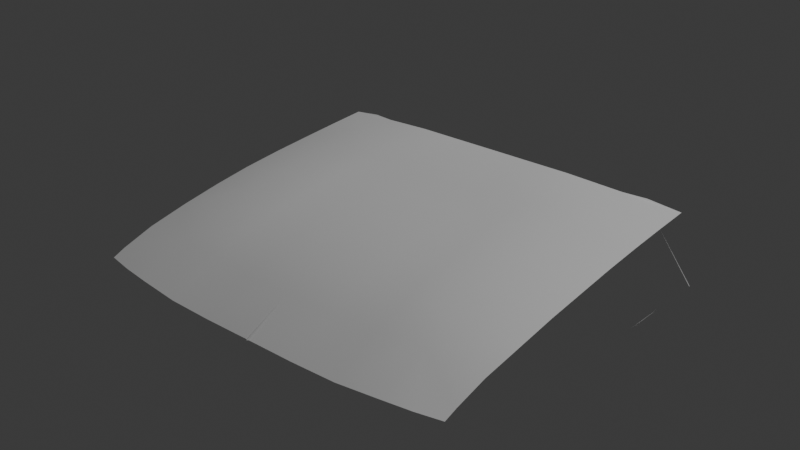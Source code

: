 # Source: CHEVETTE_01.blend  (saved by Blender 4.2.66; exported with 4.5.12 LTS)
import bpy
from mathutils import Matrix  # noqa: F401  (used for matrix-valued properties, if any)

bpy.ops.wm.read_factory_settings(use_empty=True)
scene = bpy.context.scene
scene.name = 'Scene'

# ---- collections
col_collection = bpy.data.collections.new('Collection'); scene.collection.children.link(col_collection)

# ---- world
world_world = bpy.data.worlds.new('World'); scene.world = world_world
world_world.use_nodes = True; world_world.node_tree.nodes.clear()
_N = world_world.node_tree.nodes; _L = world_world.node_tree.links
n0 = _N.new('ShaderNodeOutputWorld'); n0.name = 'World Output'; n0.location = (300, 300)
n1 = _N.new('ShaderNodeBackground'); n1.name = 'Background'; n1.location = (10, 300)
n1.inputs[0].default_value = (0.05088, 0.05088, 0.05088, 1.0)
_L.new(n1.outputs[0], n0.inputs[0])
n0.is_active_output = True
world_world.color = (0.05088, 0.05088, 0.05088)
world_world.sun_shadow_jitter_overblur = 0.0

# ---- lights
light_light = bpy.data.lights.new('Light', 'POINT')
light_light.energy = 1000.0
light_light.shadow_soft_size = 0.1

# ---- meshes
me_plane_002 = bpy.data.meshes.new('Plane.002')
me_plane_002.from_pydata([(0.0, -0.00298, 0.6735), (0.09518, -0.001793, 0.6728), (0.2663, 0.01509, 0.6606), (0.3714, 0.03569, 0.6458), (0.3606, -0.6121, 0.574), (0.258, -0.6291, 0.5728), (0.09322, -0.6379, 0.5687), (0.0, -0.6403, 0.5689), (0.1787, -0.6353, 0.5687), (0.3699, -0.2848, 0.6302), (0.1623, -0.003028, 0.6735), (0.3701, -0.1183, 0.6403), (0.3667, -0.4438, 0.6118), (0.0, -0.315, 0.6575), (0.2615, -0.2987, 0.658), (0.09107, -0.315, 0.6563), (0.1691, -0.312, 0.6556), (0.261, -0.455, 0.6353), (0.09036, -0.1583, 0.6677), (0.1646, -0.155, 0.6691), (0.09171, -0.4645, 0.6328), (0.1734, -0.4617, 0.6325), (0.0, -0.471, 0.633), (0.2614, -0.1418, 0.667), (0.0, -0.1586, 0.6687), (0.2598, -0.5328, 0.6134), (0.09205, -0.5438, 0.6094), (0.1757, -0.5411, 0.6092), (0.0, -0.5487, 0.6104), (0.3637, -0.5246, 0.5993), (0.2646, -0.06866, 0.6686), (0.09067, -0.0844, 0.6765), (0.1643, -0.08055, 0.6728), (0.0, -0.08335, 0.6714), (0.3133, -0.6215, 0.5734), (0.3103, 0.02558, 0.6572), (0.09537, -0.00278, 0.6719), (0.09073, -0.2377, 0.6625), (0.1669, -0.2345, 0.6628), (0.2615, -0.2203, 0.663), (0.0, -0.2368, 0.6636), (0.0, -0.393, 0.6476), (0.09139, -0.3909, 0.6468), (0.1713, -0.388, 0.6463), (0.2612, -0.3769, 0.649), (0.3616, -0.5869, 0.5829), (0.3683, -0.3627, 0.6225), (0.37, -0.2029, 0.6361), (0.3707, -0.03959, 0.6435), (0.002267, -0.6369, 0.5679), (0.3959, -0.5795, 0.5829), (0.4038, -0.5758, 0.5829), (0.411, -0.5696, 0.5829), (0.4185, -0.5594, 0.5829), (0.4236, -0.5457, 0.5829), (0.426, -0.5289, 0.5829), (0.4274, -0.519, 0.5829), (0.4288, -0.4928, 0.5829), (0.4309, -0.4673, 0.5829), (0.4339, -0.4235, 0.5829), (0.4412, -0.3738, 0.5829), (0.4496, -0.3344, 0.5829), (0.4516, -0.3118, 0.5829), (0.454, -0.2754, 0.5829), (0.4591, -0.2294, 0.5829), (0.4608, -0.1597, 0.5829), (0.4608, -0.1308, 0.5829), (0.4574, -0.1061, 0.5829), (0.454, -0.08146, 0.5829), (0.4581, 0.09196, 0.5829), (0.4404, -0.3338, 0.5829), (0.4429, -0.3015, 0.5829), (0.4438, -0.2581, 0.5829), (0.4455, -0.219, 0.5829), (0.448, -0.1782, 0.5829), (0.4489, -0.1365, 0.5829), (0.4531, -0.08209, 0.5829), (0.4561, 0.005247, 0.5829)], [(10, 36), (45, 50), (50, 51), (51, 52), (52, 53), (53, 54), (54, 55), (55, 56), (56, 57), (57, 58), (58, 59), (59, 60), (60, 61), (61, 62), (62, 63), (63, 64), (64, 65), (65, 66), (66, 67), (67, 68), (77, 69), (60, 70), (70, 71), (71, 72), (74, 75), (75, 76), (29, 56), (12, 59), (46, 60), (9, 71), (47, 73), (11, 75), (68, 77), (3, 77), (64, 73), (66, 75), (65, 74), (61, 70), (63, 72)], [(32, 10, 1, 31), (0, 33, 31, 1), (43, 16, 15, 42), (38, 19, 18, 37), (27, 21, 20, 26), (19, 32, 31, 18), (16, 38, 37, 15), (21, 43, 42, 20), (11, 48, 30, 23), (9, 47, 39, 14), (39, 47, 11, 23), (45, 29, 25, 5, 34, 4), (25, 29, 12, 17), (12, 46, 44, 17), (44, 46, 9, 14), (10, 32, 30, 2), (35, 2, 30, 48, 3), (14, 39, 38, 16), (39, 23, 19, 38), (19, 23, 30, 32), (14, 16, 43, 44), (43, 21, 17, 44), (21, 27, 25, 17), (6, 8, 27, 26), (8, 5, 25, 27), (33, 24, 18, 31), (24, 40, 37, 18), (37, 40, 13, 15), (15, 13, 41, 42), (42, 41, 22, 20), (22, 28, 26, 20), (28, 7, 49, 6, 26), (73, 72, 74), (76, 48, 68)])
me_plane_002.polygons.foreach_set('use_smooth', [1, 1, 1, 1, 1, 1, 1, 1, 1, 1, 1, 1, 1, 1, 1, 1, 1, 1, 1, 1, 1, 1, 1, 1, 1, 1, 1, 1, 1, 1, 1, 1, 0, 0])
_uv = me_plane_002.uv_layers.new(name='UVMap')
_uv.uv.foreach_set('vector', [0.0, 0.0, 0.0, 0.0, 0.0, 0.0, 0.0, 0.0, 0.0, 0.0, 0.0, 0.0, 0.0, 0.0, 0.0, 0.0, 0.0, 0.0, 0.0, 0.0, 0.0, 0.0, 0.0, 0.0, 0.0, 0.0, 0.0, 0.0, 0.0, 0.0, 0.0, 0.0, 0.0, 0.0, 0.0, 0.0, 0.0, 0.0, 0.0, 0.0, 0.0, 0.0, 0.0, 0.0, 0.0, 0.0, 0.0, 0.0, 0.0, 0.0, 0.0, 0.0, 0.0, 0.0, 0.0, 0.0, 0.0, 0.0, 0.0, 0.0, 0.0, 0.0, 0.0, 0.0, 0.0, 0.0, 0.0, 0.0, 0.0, 0.0, 0.0, 0.0, 0.0, 0.0, 0.0, 0.0, 0.0, 0.0, 0.0, 0.0, 0.0, 0.0, 0.0, 0.0, 0.0, 0.0, 0.0, 0.0, 0.0, 0.0, 0.0, 0.0, 0.0, 0.0, 0.0, 0.0, 0.0, 0.0, 0.0, 0.0, 0.0, 0.0, 0.0, 0.0, 0.0, 0.0, 0.0, 0.0, 0.0, 0.0, 0.0, 0.0, 0.0, 0.0, 0.0, 0.0, 0.0, 0.0, 0.0, 0.0, 0.0, 0.0, 0.0, 0.0, 0.0, 0.0, 0.0, 0.0, 0.0, 0.0, 0.0, 0.0, 0.0, 0.0, 0.0, 0.0, 0.0, 0.0, 0.0, 0.0, 0.0, 0.0, 0.0, 0.0, 0.0, 0.0, 0.0, 0.0, 0.0, 0.0, 0.0, 0.0, 0.0, 0.0, 0.0, 0.0, 0.0, 0.0, 0.0, 0.0, 0.0, 0.0, 0.0, 0.0, 0.0, 0.0, 0.0, 0.0, 0.0, 0.0, 0.0, 0.0, 0.0, 0.0, 0.0, 0.0, 0.0, 0.0, 0.0, 0.0, 0.0, 0.0, 0.0, 0.0, 0.0, 0.0, 0.0, 0.0, 0.0, 0.0, 0.0, 0.0, 0.0, 0.0, 0.0, 0.0, 0.0, 0.0, 0.0, 0.0, 0.0, 0.0, 0.0, 0.0, 0.0, 0.0, 0.0, 0.0, 0.0, 0.0, 0.0, 0.0, 0.0, 0.0, 0.0, 0.0, 0.0, 0.0, 0.0, 0.0, 0.0, 0.0, 0.0, 0.0, 0.0, 0.0, 0.0, 0.0, 0.0, 0.0, 0.0, 0.0, 0.0, 0.0, 0.0, 0.0, 0.0, 0.0, 0.0, 0.0, 0.0, 0.0, 0.0, 0.0, 0.0, 0.0, 0.0, 0.0, 0.0, 0.0, 0.0, 0.0, 0.0, 0.0, 0.0, 0.0, 0.0, 0.0, 0.0, 0.0, 0.0, 0.0, 0.0, 0.0, 0.0, 0.0, 0.0, 0.0, 0.0, 0.0, 0.0, 0.0, 0.0, 0.0, 0.0, 0.0])
me_plane_002.use_mirror_x = True
me_plane_002.use_mirror_y = True
me_plane_002.update()

# ---- objects
ob_light = bpy.data.objects.new('Light', light_light)
ob_empty = bpy.data.objects.new('Empty', None)
ob_empty_001 = bpy.data.objects.new('Empty.001', None)
ob_empty_002 = bpy.data.objects.new('Empty.002', None)
ob_empty_003 = bpy.data.objects.new('Empty.003', None)
ob_plane = bpy.data.objects.new('Plane', me_plane_002)

# ---- transforms, parenting, visibility, modifiers, constraints
ob_light.location = (4.076, 1.005, 5.904)
ob_light.rotation_euler = (0.6503, 0.05522, 1.866)
ob_light.lock_rotations_4d = False
ob_light.empty_display_type = 'ARROWS'
ob_light.color = (0.0, 0.0, 0.0, 0.0)
ob_light.lineart.crease_threshold = 0.0
ob_empty.location = (-0.5483, 0.0, 0.0)
ob_empty.rotation_euler = (0.004399, 0.008402, 1.567)
ob_empty.empty_display_type = 'IMAGE'
ob_empty.empty_display_size = 4.96
ob_empty.empty_image_offset = (-0.5, -0.496)
ob_empty.use_empty_image_alpha = True
ob_empty.color = (1.0, 1.0, 1.0, 0.2)
ob_empty_001.location = (-3.161, 0.0, 0.0)
ob_empty_001.rotation_euler = (1.571, -0.0, 1.571)
ob_empty_001.empty_display_type = 'IMAGE'
ob_empty_001.empty_display_size = 5.0
ob_empty_001.use_empty_image_alpha = True
ob_empty_001.color = (1.0, 1.0, 1.0, 0.2)
ob_empty_002.location = (-1.1, -3.176, -0.009716)
ob_empty_002.rotation_euler = (1.571, -0.0, 0.0)
ob_empty_002.empty_display_type = 'IMAGE'
ob_empty_002.empty_display_size = 5.0
ob_empty_002.use_empty_image_alpha = True
ob_empty_002.color = (1.0, 1.0, 1.0, 0.2)
ob_empty_003.location = (1.129, 1.087, 1.217)
ob_empty_003.rotation_euler = (1.571, -0.0, 0.0)
ob_empty_003.scale = (-1.0, 1.0, 1.0)
ob_empty_003.empty_display_type = 'IMAGE'
ob_empty_003.empty_display_size = 5.0
ob_empty_003.use_empty_image_alpha = True
ob_empty_003.color = (1.0, 1.0, 1.0, 0.2)
ob_plane.location = (0.003502, -1.522, 0.0)
ob_plane.use_mesh_mirror_x = True
ob_plane.use_mesh_mirror_y = True
_m = ob_plane.modifiers.new('Mirror', 'MIRROR')
_m.use_clip = True

# ---- collection membership
col_collection.objects.link(ob_light)
col_collection.objects.link(ob_empty)
col_collection.objects.link(ob_empty_001)
col_collection.objects.link(ob_empty_002)
col_collection.objects.link(ob_empty_003)
col_collection.objects.link(ob_plane)

# ---- scene / render settings (as saved in the file)
scene.frame_start = 1; scene.frame_end = 250; scene.frame_set(0)
scene.render.engine = 'BLENDER_EEVEE_NEXT'
bpy.context.view_layer.update()

# ---- added for rendering (the .blend has no active camera): camera
cam_auto = bpy.data.cameras.new('AutoCamera')
cam_auto.lens = 50.0
cam_auto.sensor_width = 36.0
cam_auto.clip_end = 1000.0
ob_auto_camera = bpy.data.objects.new('AutoCamera', cam_auto)
scene.collection.objects.link(ob_auto_camera)
ob_auto_camera.location = (1.09725, -3.1087, 1.49717)
ob_auto_camera.rotation_euler = (1.09748, -7.21219e-08, 0.694738)
scene.camera = ob_auto_camera
bpy.context.view_layer.update()
